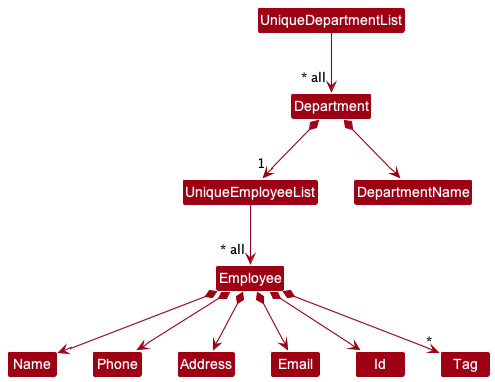

The diagram above was rendered by PlantUML. Its source (embedded in the PNG):
@startuml
!include ../../style.puml
skinparam arrowThickness 1.1
skinparam arrowColor MODEL_COLOR
skinparam classBackgroundColor MODEL_COLOR

Class UniqueEmployeeList
Class Id
Class Employee
Class Address
Class Email
Class Name
Class Phone
Class Tag

Class UniqueDepartmentList
Class Department
Class DepartmentName

UniqueEmployeeList --> "~* all" Employee
Employee *--> Id
Employee *--> Name
Employee *--> Phone
Employee *--> Email
Employee *--> Address
Employee *--> "*" Tag

UniqueDepartmentList --> "~* all" Department
Department *--> DepartmentName
Department *-->"1"UniqueEmployeeList

Name -[hidden]right-> Phone
Phone -[hidden]right-> Address
Address -[hidden]right-> Email
@enduml